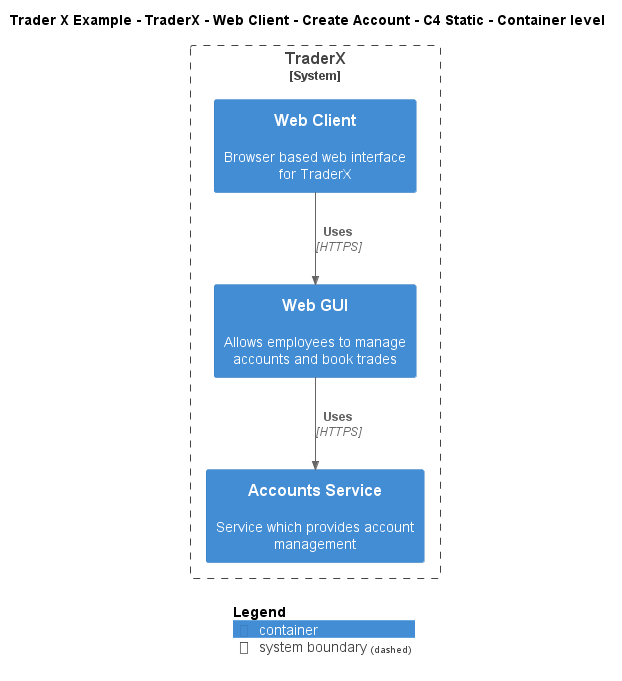

The diagram above was rendered by PlantUML. Its source (embedded in the PNG):
@startuml
!include ..\..\..\..\..\..\..\.c4s\C4_Container.puml

AddElementTag("c4interflow:lifecycle:new", $bgColor=green, $fontColor=#ffffff, $borderColor=green, $shadowing="False")
AddElementTag("c4interflow:lifecycle:changed", $bgColor=orange, $fontColor=#ffffff, $borderColor=orange, $shadowing="False")
AddElementTag("c4interflow:lifecycle:removed", $bgColor=red, $fontColor=#ffffff, $borderColor=red, $shadowing="False")

AddRelTag("c4interflow:lifecycle:new", $textColor=green, $lineColor=green)
AddRelTag("c4interflow:lifecycle:changed", $textColor=orange, $lineColor=orange)
AddRelTag("c4interflow:lifecycle:removed", $textColor=red, $lineColor=red)

SHOW_PERSON_PORTRAIT()
LAYOUT_TOP_DOWN()

skinparam linetype polyline

title Trader X Example - TraderX - Web Client - Create Account - C4 Static - Container level


System_Boundary(TraderXExample.SoftwareSystems.TraderX, "TraderX") {
    Container(TraderXExample.SoftwareSystems.TraderX.Containers.WebClient, "Web Client", "", "Browser based web interface for TraderX")
    Container(TraderXExample.SoftwareSystems.TraderX.Containers.WebGUI, "Web GUI", "", "Allows employees to manage accounts and book trades")
    Container(TraderXExample.SoftwareSystems.TraderX.Containers.AccountsService, "Accounts Service", "", "Service which provides account management")
}

Rel(TraderXExample.SoftwareSystems.TraderX.Containers.WebClient, TraderXExample.SoftwareSystems.TraderX.Containers.WebGUI, "Uses", "HTTPS", $tags="protocol:https")
Rel(TraderXExample.SoftwareSystems.TraderX.Containers.WebGUI, TraderXExample.SoftwareSystems.TraderX.Containers.AccountsService, "Uses", "HTTPS", $tags="protocol:https")


SHOW_LEGEND()
@enduml